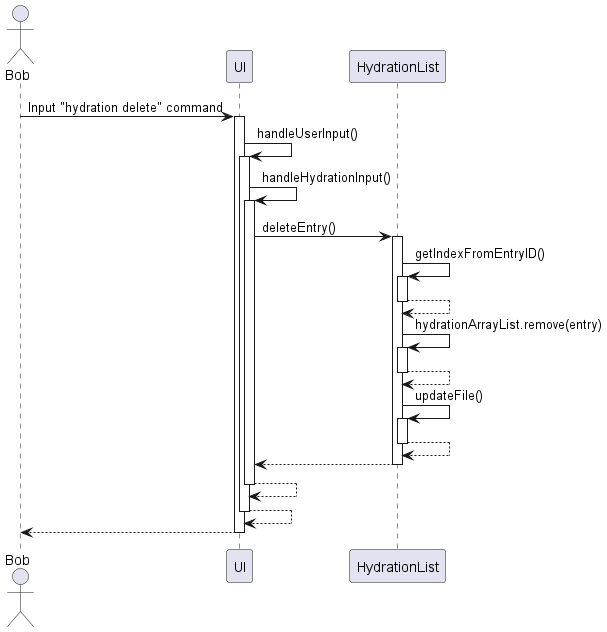

The diagram above was rendered by PlantUML. Its source (embedded in the PNG):
@startuml
actor Bob
Bob -> UI: Input "hydration delete" command
activate UI

UI -> UI: handleUserInput()
activate UI

UI -> UI: handleHydrationInput()
activate UI

UI -> HydrationList: deleteEntry()
activate HydrationList

HydrationList -> HydrationList: getIndexFromEntryID()
activate HydrationList
return

HydrationList -> HydrationList: hydrationArrayList.remove(entry)
activate HydrationList
return

HydrationList -> HydrationList: updateFile()
activate HydrationList
return

return
return
return
return

@enduml